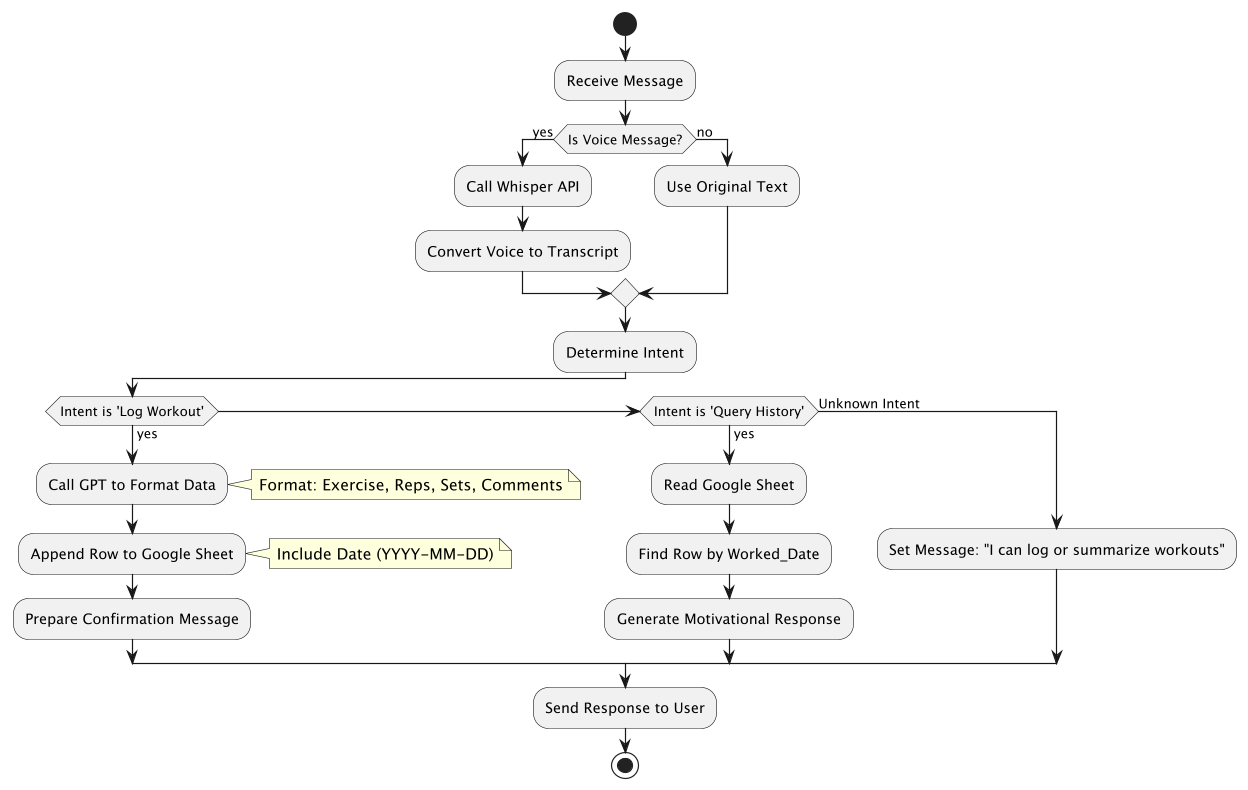

The diagram above was rendered by PlantUML. Its source (embedded in the PNG):
@startuml
start

:Receive Message;

if (Is Voice Message?) then (yes)
  :Call Whisper API;
  :Convert Voice to Transcript;
else (no)
  :Use Original Text;
endif

:Determine Intent;

if (Intent is 'Log Workout') then (yes)
  :Call GPT to Format Data;
  note right: Format: Exercise, Reps, Sets, Comments
  :Append Row to Google Sheet;
  note right: Include Date (YYYY-MM-DD)
  :Prepare Confirmation Message;
elseif (Intent is 'Query History') then (yes)
  :Read Google Sheet;
  :Find Row by Worked_Date;
  :Generate Motivational Response;
else (Unknown Intent)
  :Set Message: "I can log or summarize workouts";
endif

:Send Response to User;

stop
@enduml